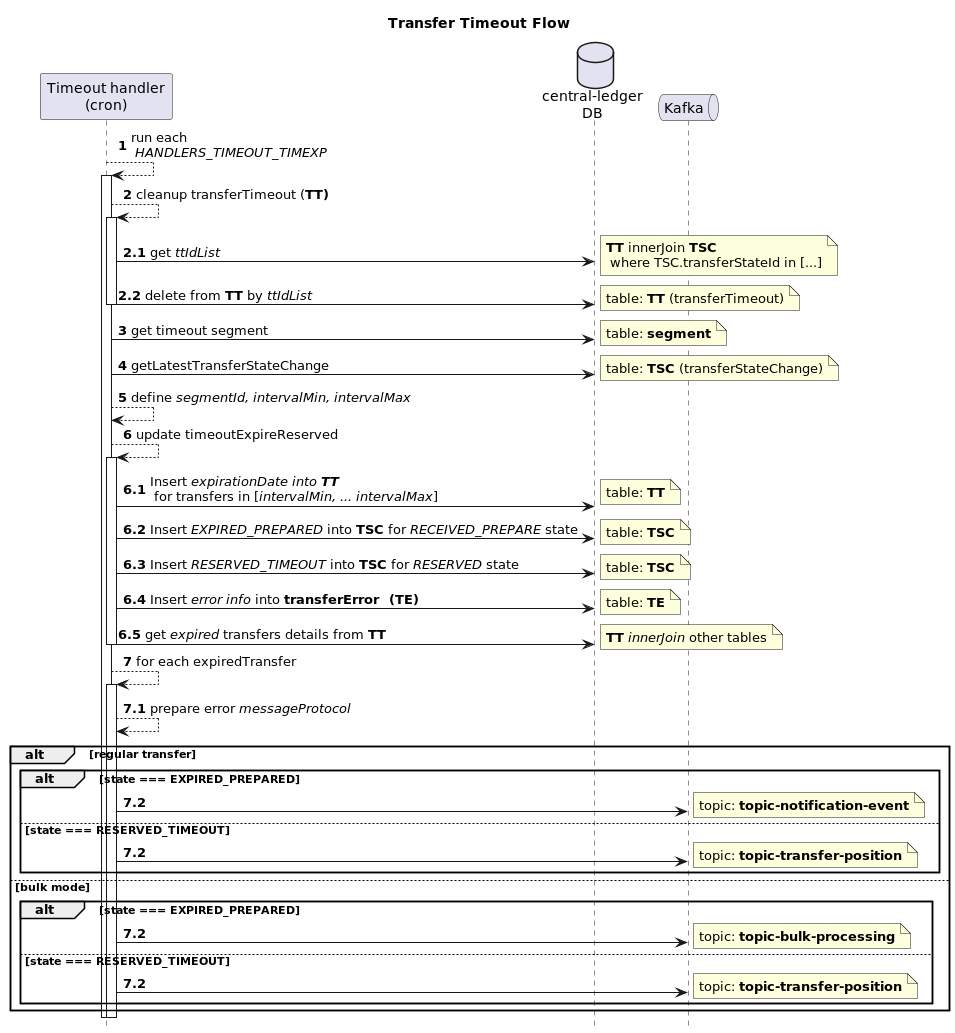

The diagram above was rendered by PlantUML. Its source (embedded in the PNG):
@startuml
title Transfer Timeout Flow

autonumber
hide footbox
skinparam ParticipantPadding 10

participant "Timeout handler\n(cron)"   as toh
database    "central-ledger\nDB"        as clDb
queue       Kafka                       as kafka


toh --> toh : run each\n <i>HANDLERS_TIMEOUT_TIMEXP</i>
activate toh

toh --> toh : cleanup transferTimeout (<b>TT<b>)
activate toh
autonumber 2.1
toh -> clDb : get <i>ttIdList</i>
note right : <b>TT</b> innerJoin <b>TSC</b>\n where TSC.transferStateId in [...]
toh -> clDb : delete from <b>TT</b> by <i>ttIdList</i>
note right : table: <b>TT</b> (transferTimeout)
deactivate toh

autonumber 3
toh -> clDb : get timeout segment
note right : table: <b>segment</b>

toh -> clDb :  getLatestTransferStateChange
note right : table: <b>TSC</b> (transferStateChange)

toh --> toh : define <i>segmentId, intervalMin, intervalMax</i>
toh --> toh : update timeoutExpireReserved
activate toh
autonumber 6.1
toh -> clDb : Insert <i>expirationDate<i> into <b>TT</b>\n for transfers in [<i>intervalMin, ... intervalMax</i>]
note right : table: <b>TT</b>
toh -> clDb : Insert <i>EXPIRED_PREPARED</i> into <b>TSC</b> for <i>RECEIVED_PREPARE</i> state
note right : table: <b>TSC</b>
toh -> clDb : Insert <i>RESERVED_TIMEOUT</i> into <b>TSC</b> for <i>RESERVED</i> state
note right : table: <b>TSC</b>
toh -> clDb : Insert <i>error info</i> into <b>transferError  (TE)</b>
note right : table: <b>TE</b>
toh -> clDb : get <i>expired</i> transfers details from <b>TT</b>
note right : <b>TT</b> <i>innerJoin</i> other tables
deactivate toh

autonumber 7
toh --> toh : for each expiredTransfer
activate toh
autonumber 7.1
toh --> toh : prepare error <i>messageProtocol</i>
alt regular transfer
alt state === EXPIRED_PREPARED
autonumber 7.2
toh -> kafka
note right : topic: <b>topic-notification-event</b>
else state === RESERVED_TIMEOUT
autonumber 7.2
toh -> kafka
note right : topic: <b>topic-transfer-position</b>
end
else bulk mode
alt state === EXPIRED_PREPARED
autonumber 7.2
toh -> kafka
note right : topic: <b>topic-bulk-processing</b>
else state === RESERVED_TIMEOUT
autonumber 7.2
toh -> kafka
note right : topic: <b>topic-transfer-position</b>
end

end

deactivate toh

deactivate toh

@enduml